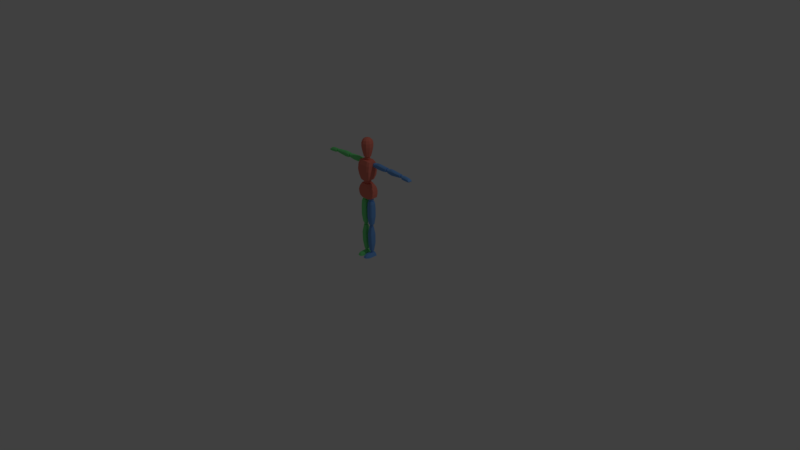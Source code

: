 # Source: robot.blend  (saved by Blender 2.78.0; exported with 4.5.12 LTS)
import bpy
from mathutils import Matrix  # noqa: F401  (used for matrix-valued properties, if any)

bpy.ops.wm.read_factory_settings(use_empty=True)
scene = bpy.context.scene
scene.name = 'Scene'

# ---- collections
col_collection_1 = bpy.data.collections.new('Collection 1'); scene.collection.children.link(col_collection_1)
col_collection_2 = bpy.data.collections.new('Collection 2'); scene.collection.children.link(col_collection_2)

# ---- materials (node trees are filled in below, after node groups)
mat_material_001 = bpy.data.materials.new('Material.001')
mat_material_001.alpha_threshold = 0.0
mat_material_001.use_transparent_shadow = False
mat_material_001.diffuse_color = (0.1657, 0.3798, 0.8, 1.0)
mat_material_001.roughness = 0.5
mat_material_002 = bpy.data.materials.new('Material.002')
mat_material_002.alpha_threshold = 0.0
mat_material_002.use_transparent_shadow = False
mat_material_002.diffuse_color = (0.186, 0.8, 0.25, 1.0)
mat_material_002.roughness = 0.5
mat_material_003 = bpy.data.materials.new('Material.003')
mat_material_003.alpha_threshold = 0.0
mat_material_003.use_transparent_shadow = False
mat_material_003.diffuse_color = (0.8, 0.2131, 0.1545, 1.0)
mat_material_003.roughness = 0.5

# ---- material node trees

# ---- world
world_world = bpy.data.worlds.new('World'); scene.world = world_world
world_world.color = (0.05088, 0.05088, 0.05088)
world_world.use_sun_shadow = False
world_world.sun_shadow_jitter_overblur = 0.0
world_world.cycles.sampling_method = 'MANUAL'

# ---- cameras
cam_camera = bpy.data.cameras.new('Camera')
cam_camera.clip_end = 100.0
cam_camera.lens = 35.0
cam_camera.sensor_width = 32.0
cam_camera.sensor_height = 18.0
cam_camera.ortho_scale = 7.314
cam_camera.dof.focus_distance = 0.0
cam_camera.dof.aperture_fstop = 128.0

# ---- lights
light_lamp = bpy.data.lights.new('Lamp', 'POINT')
light_lamp.transmission_factor = 0.0
light_lamp.cutoff_distance = 30.0
light_lamp.energy = 100.0
light_lamp.shadow_buffer_clip_start = 1.001
light_lamp.shadow_soft_size = 0.1
light_lamp.shadow_maximum_resolution = 0.006
light_lamp.use_absolute_resolution = True

# ---- meshes
me_cube_008 = bpy.data.meshes.new('Cube.008')
me_cube_008.from_pydata([(0.1021, -0.04036, 0.8152), (0.06139, -0.04036, 1.0), (0.1021, 0.05302, 0.8177), (0.06139, 0.03751, 0.9998), (0.03769, 0.04684, 1.0), (0.04991, -0.05175, 0.8035), (0.04991, 0.06647, 0.806), (0.03769, -0.05175, 1.001), (0.08759, 0.06082, 0.9547), (0.1014, 0.06725, 0.9091), (0.106, 0.06193, 0.8627), (0.08759, -0.05416, 0.9545), (0.1014, -0.0603, 0.9087), (0.106, -0.05263, 0.8616), (0.05453, -0.06555, 0.9545), (0.06236, -0.07169, 0.9087), (0.06099, -0.06402, 0.8616), (0.05453, 0.07118, 0.9547), (0.06236, 0.07864, 0.9091), (0.06099, 0.07435, 0.8627), (0.07265, -0.05416, 1.058), (0.08818, -0.04445, 1.298), (0.07265, 0.0341, 1.058), (0.08818, 0.04007, 1.301), (0.05038, 0.04939, 1.309), (0.04514, -0.06555, 1.051), (0.04514, 0.04755, 1.051), (0.05038, -0.05584, 1.306), (0.09606, 0.06593, 1.253), (0.0961, 0.06725, 1.181), (0.088, 0.06193, 1.116), (0.09606, -0.06439, 1.251), (0.0961, -0.07359, 1.18), (0.088, -0.06592, 1.115), (0.06301, -0.07578, 1.251), (0.06285, -0.08498, 1.18), (0.05369, -0.07731, 1.116), (0.06301, 0.07629, 1.253), (0.06285, 0.07864, 1.181), (0.05369, 0.07435, 1.118), (0.1417, 0.008594, 1.228), (0.1351, 0.008594, 1.284), (0.1417, 0.0425, 1.228), (0.1351, 0.0425, 1.284), (0.3214, 0.008594, 1.234), (0.3222, 0.008594, 1.281), (0.3214, 0.0425, 1.234), (0.3222, 0.0425, 1.281), (0.1395, -0.003961, 1.239), (0.1351, -0.003961, 1.274), (0.1351, 0.05506, 1.274), (0.1395, 0.05506, 1.239), (0.3222, 0.05506, 1.271), (0.3214, 0.05506, 1.244), (0.3222, -0.003961, 1.271), (0.3214, -0.003961, 1.244), (0.2603, 0.0425, 1.225), (0.1977, 0.0425, 1.225), (0.1918, 0.0425, 1.29), (0.2603, 0.0425, 1.284), (0.1977, 0.008594, 1.225), (0.2603, 0.008594, 1.225), (0.2603, 0.008594, 1.284), (0.1918, 0.008594, 1.29), (0.2603, -0.003961, 1.234), (0.1977, -0.003961, 1.234), (0.2603, -0.003961, 1.274), (0.1918, -0.003961, 1.281), (0.1977, 0.05506, 1.234), (0.2603, 0.05506, 1.234), (0.1918, 0.05506, 1.281), (0.2603, 0.05506, 1.274), (0.3633, 0.008594, 1.228), (0.3597, 0.008594, 1.279), (0.3633, 0.0425, 1.228), (0.3597, 0.0425, 1.279), (0.5652, 0.01158, 1.234), (0.5658, 0.01158, 1.273), (0.5652, 0.03952, 1.234), (0.5658, 0.03952, 1.273), (0.3611, -0.003961, 1.239), (0.3597, -0.003961, 1.27), (0.3597, 0.05506, 1.27), (0.3611, 0.05506, 1.239), (0.5658, 0.04986, 1.265), (0.5652, 0.04986, 1.242), (0.5658, 0.001231, 1.265), (0.5652, 0.001231, 1.242), (0.4871, 0.0425, 1.227), (0.4223, 0.0425, 1.22), (0.4164, 0.0425, 1.286), (0.4849, 0.0425, 1.279), (0.4223, 0.008594, 1.22), (0.4871, 0.008594, 1.227), (0.4849, 0.008594, 1.279), (0.4164, 0.008594, 1.286), (0.4871, -0.003961, 1.237), (0.4201, -0.003961, 1.234), (0.4849, -0.003961, 1.27), (0.4179, -0.003961, 1.272), (0.4201, 0.05506, 1.234), (0.4871, 0.05506, 1.237), (0.4179, 0.05506, 1.272), (0.4849, 0.05506, 1.27), (0.6033, -0.0009526, 1.232), (0.6033, 0.01201, 1.268), (0.6033, 0.05232, 1.232), (0.6033, 0.03935, 1.268), (0.7207, 0.002734, 1.227), (0.7242, 0.01201, 1.241), (0.7207, 0.04863, 1.227), (0.7242, 0.03935, 1.241), (0.6033, -0.0009526, 1.257), (0.6033, 0.05232, 1.257), (0.726, 0.05232, 1.233), (0.726, -0.0009526, 1.233), (0.6983, 0.05232, 1.226), (0.6577, 0.05232, 1.228), (0.657, 0.03935, 1.268), (0.7, 0.03935, 1.261), (0.6577, -0.0009526, 1.228), (0.6983, -0.0009526, 1.226), (0.7, 0.01201, 1.261), (0.657, 0.01201, 1.268), (0.7, -0.0009526, 1.249), (0.657, -0.0009526, 1.256), (0.657, 0.05232, 1.256), (0.7, 0.05232, 1.249), (0.0203, -0.01367, 0.761), (0.08795, -0.01367, 0.7626), (0.0203, 0.02023, 0.761), (0.08795, 0.02023, 0.7626), (0.01829, -0.013, 0.4481), (0.08534, -0.013, 0.4481), (0.01829, 0.0209, 0.4481), (0.08534, 0.0209, 0.4481), (0.03355, -0.02623, 0.7647), (0.07446, -0.02623, 0.7647), (0.07446, 0.03279, 0.7647), (0.03355, 0.03279, 0.7647), (0.07185, 0.03346, 0.4481), (0.02966, 0.03346, 0.4481), (0.07185, -0.02556, 0.4481), (0.02966, -0.02556, 0.4481), (0.01228, 0.03296, 0.5527), (0.01228, 0.03296, 0.6693), (0.09645, 0.03296, 0.6675), (0.09644, 0.03296, 0.5516), (0.01228, -0.02534, 0.6693), (0.01228, -0.02534, 0.5527), (0.09644, -0.02534, 0.5516), (0.09645, -0.02534, 0.6675), (0.02471, -0.03789, 0.5527), (0.02471, -0.03789, 0.6693), (0.08401, -0.03789, 0.5516), (0.08402, -0.03789, 0.6675), (0.02471, 0.04551, 0.6693), (0.02471, 0.04551, 0.5527), (0.08402, 0.04551, 0.6675), (0.08401, 0.04551, 0.5516), (0.02544, -0.01072, 0.4065), (0.07627, -0.01067, 0.4065), (0.02543, 0.0173, 0.4065), (0.07627, 0.01725, 0.4065), (0.02354, -0.008835, 0.0686), (0.07342, -0.008646, 0.0686), (0.02353, 0.01944, 0.0686), (0.07342, 0.01925, 0.0686), (0.03341, -0.01897, 0.4065), (0.06782, -0.01887, 0.4065), (0.06783, 0.02547, 0.4065), (0.03341, 0.02557, 0.4065), (0.06543, 0.02754, 0.0686), (0.03005, 0.02744, 0.0686), (0.06543, -0.01692, 0.0686), (0.03005, -0.01682, 0.0686), (0.01902, 0.0341, 0.1775), (0.01898, 0.03469, 0.3051), (0.08629, 0.03466, 0.3032), (0.08626, 0.03403, 0.1766), (0.01898, -0.02976, 0.3052), (0.01903, -0.02448, 0.1775), (0.08625, -0.0244, 0.1765), (0.08628, -0.02974, 0.3032), (0.02558, -0.03108, 0.1776), (0.02552, -0.03643, 0.3051), (0.07972, -0.03106, 0.1765), (0.07975, -0.03643, 0.3031), (0.02551, 0.04137, 0.305), (0.02557, 0.04072, 0.1776), (0.07975, 0.04137, 0.3031), (0.07972, 0.0407, 0.1766), (0.08116, -0.03511, 0.7315), (0.02709, -0.03511, 0.7322), (0.09619, -0.02073, 0.7299), (0.01223, 0.02766, 0.7294), (0.09619, 0.02766, 0.7299), (0.01223, -0.02073, 0.7294), (0.02709, 0.04204, 0.7322), (0.08116, 0.04204, 0.7315), (0.005842, -0.07098, 0.0005646), (0.01363, -0.07241, 0.025), (0.005697, 0.03895, 0.0005646), (0.01363, 0.03977, 0.02619), (0.1008, -0.07098, 0.0005646), (0.08565, -0.07241, 0.02626), (0.1007, 0.03895, 0.0005646), (0.08565, 0.03977, 0.02745), (0.02432, -0.116, 0.0005646), (0.02104, -0.09994, 0.01594), (0.08015, -0.09994, 0.01623), (0.07527, -0.1153, 0.0005646), (0.06684, 0.03895, 0.0005646), (0.03151, 0.03895, 0.0005646), (0.02969, 0.03903, 0.04398), (0.06806, 0.03903, 0.04398), (0.03408, -0.07792, 0.0005646), (0.06422, -0.07792, 0.0005646), (0.06474, -0.07451, 0.04241), (0.032, -0.07451, 0.04241), (0.03935, -0.1207, 0.0005646), (0.05982, -0.1211, 0.0005646), (0.06318, -0.104, 0.02633), (0.03453, -0.104, 0.02671), (0.3559, 0.04012, 1.27), (0.3559, 0.04012, 1.242), (0.3559, 0.01186, 1.27), (0.3559, 0.01186, 1.242), (0.3277, 0.04012, 1.27), (0.3277, 0.04012, 1.242), (0.3277, 0.01186, 1.27), (0.3277, 0.01186, 1.242), (0.3591, 0.02599, 1.274), (0.3591, 0.0433, 1.256), (0.3591, 0.02599, 1.239), (0.3591, 0.008681, 1.256), (0.3418, 0.008681, 1.274), (0.3418, 0.008681, 1.239), (0.3245, 0.008681, 1.256), (0.3245, 0.02599, 1.274), (0.3245, 0.02599, 1.239), (0.3245, 0.0433, 1.256), (0.3418, 0.0433, 1.274), (0.3418, 0.0433, 1.239), (0.3418, 0.02599, 1.232), (0.3418, 0.02599, 1.281), (0.3418, 0.05047, 1.256), (0.3173, 0.02599, 1.256), (0.3418, 0.001511, 1.256), (0.3663, 0.02599, 1.256), (0.5965, 0.03797, 1.262), (0.5965, 0.03797, 1.238), (0.5965, 0.01401, 1.262), (0.5965, 0.01401, 1.238), (0.5725, 0.03797, 1.262), (0.5725, 0.03797, 1.238), (0.5725, 0.01401, 1.262), (0.5725, 0.01401, 1.238), (0.5992, 0.02599, 1.265), (0.5992, 0.04066, 1.25), (0.5992, 0.02599, 1.236), (0.5992, 0.01132, 1.25), (0.5845, 0.01132, 1.265), (0.5845, 0.01132, 1.236), (0.5698, 0.01132, 1.25), (0.5698, 0.02599, 1.265), (0.5698, 0.02599, 1.236), (0.5698, 0.04066, 1.25), (0.5845, 0.04066, 1.265), (0.5845, 0.04066, 1.236), (0.5845, 0.02599, 1.23), (0.5845, 0.02599, 1.271), (0.5845, 0.04674, 1.25), (0.5638, 0.02599, 1.25), (0.5845, 0.00524, 1.25), (0.6053, 0.02599, 1.25), (0.128, 0.04378, 1.273), (0.128, 0.04378, 1.237), (0.128, 0.008206, 1.273), (0.128, 0.008206, 1.237), (0.09248, 0.04378, 1.273), (0.09248, 0.04378, 1.237), (0.09248, 0.008206, 1.273), (0.09248, 0.008206, 1.237), (0.132, 0.02599, 1.277), (0.132, 0.04777, 1.255), (0.132, 0.02599, 1.233), (0.132, 0.004209, 1.255), (0.1103, 0.004209, 1.277), (0.1103, 0.004209, 1.233), (0.08848, 0.004209, 1.255), (0.08848, 0.02599, 1.277), (0.08848, 0.02599, 1.233), (0.08848, 0.04777, 1.255), (0.1103, 0.04777, 1.277), (0.1103, 0.04777, 1.233), (0.1103, 0.02599, 1.224), (0.1103, 0.02599, 1.286), (0.1103, 0.0568, 1.255), (0.07946, 0.02599, 1.255), (0.1103, -0.004814, 1.255), (0.1411, 0.02599, 1.255), (0.0713, 0.0221, 0.8043), (0.0713, 0.0221, 0.7654), (0.0713, -0.01681, 0.8043), (0.0713, -0.01681, 0.7654), (0.03238, 0.0221, 0.8043), (0.03238, 0.0221, 0.7654), (0.03238, -0.01681, 0.8043), (0.03238, -0.01681, 0.7654), (0.07567, 0.002646, 0.8086), (0.07567, 0.02648, 0.7848), (0.07567, 0.002646, 0.761), (0.07567, -0.02118, 0.7848), (0.05184, -0.02118, 0.8086), (0.05184, -0.02118, 0.761), (0.02801, -0.02118, 0.7848), (0.02801, 0.002646, 0.8086), (0.02801, 0.002646, 0.761), (0.02801, 0.02648, 0.7848), (0.05184, 0.02648, 0.8086), (0.05184, 0.02648, 0.761), (0.05184, 0.002646, 0.7511), (0.05184, 0.002646, 0.8185), (0.05184, 0.03635, 0.7848), (0.01814, 0.002646, 0.7848), (0.05184, -0.03106, 0.7848), (0.08554, 0.002646, 0.7848), (0.06639, 0.01719, 0.4419), (0.06639, 0.01719, 0.4128), (0.06639, -0.0119, 0.4419), (0.06639, -0.0119, 0.4128), (0.03729, 0.01719, 0.4419), (0.03729, 0.01719, 0.4128), (0.03729, -0.0119, 0.4419), (0.03729, -0.0119, 0.4128), (0.06966, 0.002646, 0.4451), (0.06966, 0.02046, 0.4273), (0.06966, 0.002646, 0.4095), (0.06966, -0.01517, 0.4273), (0.05184, -0.01517, 0.4451), (0.05184, -0.01517, 0.4095), (0.03402, -0.01517, 0.4273), (0.03402, 0.002646, 0.4451), (0.03402, 0.002646, 0.4095), (0.03402, 0.02046, 0.4273), (0.05184, 0.02046, 0.4451), (0.05184, 0.02046, 0.4095), (0.05184, 0.002646, 0.4021), (0.05184, 0.002646, 0.4525), (0.05184, 0.02785, 0.4273), (0.02664, 0.002646, 0.4273), (0.05184, -0.02255, 0.4273), (0.07704, 0.002646, 0.4273), (0.06129, 0.01349, 0.06395), (0.06129, 0.01349, 0.04227), (0.06129, -0.008198, 0.06395), (0.06129, -0.008198, 0.04227), (0.0396, 0.01349, 0.06395), (0.0396, 0.01349, 0.04227), (0.0396, -0.008198, 0.06395), (0.0396, -0.008198, 0.04227), (0.06373, 0.002646, 0.06639), (0.06373, 0.01593, 0.05311), (0.06373, 0.002646, 0.03983), (0.06373, -0.01063, 0.05311), (0.05045, -0.01063, 0.06639), (0.05045, -0.01063, 0.03983), (0.03717, -0.01063, 0.05311), (0.03717, 0.002646, 0.06639), (0.03717, 0.002646, 0.03983), (0.03717, 0.01593, 0.05311), (0.05045, 0.01593, 0.06639), (0.05045, 0.01593, 0.03983), (0.05045, 0.002646, 0.03433), (0.05045, 0.002646, 0.07189), (0.05045, 0.02143, 0.05311), (0.03167, 0.002646, 0.05311), (0.05045, -0.01614, 0.05311), (0.06923, 0.002646, 0.05311), (0.01237, -0.09434, 0.0005646), (0.09062, -0.09452, 0.0005646), (0.02347, 0.02583, 1.052), (0.02347, 0.02583, 0.9951), (0.02347, -0.03076, 1.052), (0.02347, -0.03076, 0.9951), (0.0313, -0.002466, 1.058), (0.0313, 0.03219, 1.023), (0.0313, -0.002466, 0.9888), (0.0313, -0.03712, 1.023), (0.04898, -0.002466, 1.023), (0.01938, 0.01999, 1.351), (0.01938, 0.01999, 1.311), (0.01938, -0.01638, 1.351), (0.01938, -0.01638, 1.311), (0.02441, 0.001802, 1.355), (0.02441, 0.02407, 1.331), (0.02441, 0.001802, 1.306), (0.02441, -0.02047, 1.331), (0.03577, 0.001802, 1.331), (0.02627, -0.03534, 1.353), (0.04262, -0.01283, 1.353), (0.04262, 0.01499, 1.353), (0.02627, 0.03749, 1.353), (0.03698, -0.05008, 1.423), (0.05995, -0.01846, 1.423), (0.05995, 0.02062, 1.423), (0.03698, 0.05224, 1.423), (0.04312, -0.05853, 1.48), (0.06989, -0.02169, 1.48), (0.06989, 0.02385, 1.48), (0.04312, 0.06069, 1.48), (0.04312, -0.05853, 1.527), (0.06989, -0.02169, 1.527), (0.06989, 0.02385, 1.527), (0.04312, 0.06069, 1.527), (0.03647, -0.04937, 1.563), (0.05912, -0.01819, 1.563), (0.05912, 0.02035, 1.563), (0.03647, 0.05153, 1.563), (0.02472, -0.0332, 1.582), (0.04011, -0.01201, 1.582), (0.04011, 0.01417, 1.582), (0.02472, 0.03535, 1.582), (0.009175, -0.01181, 1.593), (0.01496, -0.003843, 1.593), (0.01496, 0.005999, 1.593), (0.009175, 0.01396, 1.593), (0.006791, -0.04349, 0.0005646), (0.01363, -0.04436, 0.02529), (0.1008, -0.04349, 0.0005646), (0.08565, -0.04436, 0.02656), (0.06557, -0.04612, 0.0428), (0.03143, -0.04612, 0.0428), (0.03344, -0.0487, 0.0005646), (0.06487, -0.0487, 0.0005646), (-0.1021, -0.04036, 0.8152), (-0.06139, -0.04036, 1.0), (-0.1021, 0.05302, 0.8177), (-0.06139, 0.03751, 0.9998), (0.0, 0.06647, 0.806), (0.0, 0.05255, 1.002), (0.0, -0.05175, 0.8035), (0.0, -0.05175, 1.001), (-0.03769, 0.04684, 1.0), (-0.04991, -0.05175, 0.8035), (-0.04991, 0.06647, 0.806), (-0.03769, -0.05175, 1.001), (-0.08759, 0.06082, 0.9547), (-0.1014, 0.06725, 0.9091), (-0.106, 0.06193, 0.8627), (-0.08759, -0.05416, 0.9545), (-0.1014, -0.0603, 0.9087), (-0.106, -0.05263, 0.8616), (0.0, -0.06555, 0.9545), (0.0, -0.07169, 0.9081), (0.0, -0.06402, 0.8622), (0.0, 0.07118, 0.9547), (0.0, 0.07864, 0.9085), (0.0, 0.07435, 0.8634), (-0.05453, -0.06555, 0.9545), (-0.06236, -0.07169, 0.9087), (-0.06099, -0.06402, 0.8616), (-0.05453, 0.07118, 0.9547), (-0.06236, 0.07864, 0.9091), (-0.06099, 0.07435, 0.8627), (-0.07265, -0.05416, 1.058), (-0.08818, -0.04445, 1.298), (-0.07265, 0.0341, 1.058), (-0.08818, 0.04007, 1.301), (0.0, 0.04755, 1.042), (0.0, 0.04939, 1.309), (0.0, -0.06555, 1.042), (0.0, -0.05584, 1.306), (-0.05038, 0.04939, 1.309), (-0.04514, -0.06555, 1.051), (-0.04514, 0.04755, 1.051), (-0.05038, -0.05584, 1.306), (-0.09606, 0.06593, 1.253), (-0.0961, 0.06725, 1.181), (-0.088, 0.06193, 1.116), (-0.09606, -0.06439, 1.251), (-0.0961, -0.07359, 1.18), (-0.088, -0.06592, 1.115), (0.0, -0.07578, 1.251), (0.0, -0.08498, 1.179), (0.0, -0.07731, 1.116), (0.0, 0.07629, 1.253), (0.0, 0.07864, 1.18), (0.0, 0.07435, 1.117), (-0.06301, -0.07578, 1.251), (-0.06285, -0.08498, 1.18), (-0.05369, -0.07731, 1.116), (-0.06301, 0.07629, 1.253), (-0.06285, 0.07864, 1.181), (-0.05369, 0.07435, 1.118), (-0.1417, 0.008594, 1.228), (-0.1351, 0.008594, 1.284), (-0.1417, 0.0425, 1.228), (-0.1351, 0.0425, 1.284), (-0.3214, 0.008594, 1.234), (-0.3222, 0.008594, 1.281), (-0.3214, 0.0425, 1.234), (-0.3222, 0.0425, 1.281), (-0.1395, -0.003961, 1.239), (-0.1351, -0.003961, 1.274), (-0.1351, 0.05506, 1.274), (-0.1395, 0.05506, 1.239), (-0.3222, 0.05506, 1.271), (-0.3214, 0.05506, 1.244), (-0.3222, -0.003961, 1.271), (-0.3214, -0.003961, 1.244), (-0.2603, 0.0425, 1.225), (-0.1977, 0.0425, 1.225), (-0.1918, 0.0425, 1.29), (-0.2603, 0.0425, 1.284), (-0.1977, 0.008594, 1.225), (-0.2603, 0.008594, 1.225), (-0.2603, 0.008594, 1.284), (-0.1918, 0.008594, 1.29), (-0.2603, -0.003961, 1.234), (-0.1977, -0.003961, 1.234), (-0.2603, -0.003961, 1.274), (-0.1918, -0.003961, 1.281), (-0.1977, 0.05506, 1.234), (-0.2603, 0.05506, 1.234), (-0.1918, 0.05506, 1.281), (-0.2603, 0.05506, 1.274), (-0.3633, 0.008594, 1.228), (-0.3597, 0.008594, 1.279), (-0.3633, 0.0425, 1.228), (-0.3597, 0.0425, 1.279), (-0.5652, 0.01158, 1.234), (-0.5658, 0.01158, 1.273), (-0.5652, 0.03952, 1.234), (-0.5658, 0.03952, 1.273), (-0.3611, -0.003961, 1.239), (-0.3597, -0.003961, 1.27), (-0.3597, 0.05506, 1.27), (-0.3611, 0.05506, 1.239), (-0.5658, 0.04986, 1.265), (-0.5652, 0.04986, 1.242), (-0.5658, 0.001231, 1.265), (-0.5652, 0.001231, 1.242), (-0.4871, 0.0425, 1.227), (-0.4223, 0.0425, 1.22), (-0.4164, 0.0425, 1.286), (-0.4849, 0.0425, 1.279), (-0.4223, 0.008594, 1.22), (-0.4871, 0.008594, 1.227), (-0.4849, 0.008594, 1.279), (-0.4164, 0.008594, 1.286), (-0.4871, -0.003961, 1.237), (-0.4201, -0.003961, 1.234), (-0.4849, -0.003961, 1.27), (-0.4179, -0.003961, 1.272), (-0.4201, 0.05506, 1.234), (-0.4871, 0.05506, 1.237), (-0.4179, 0.05506, 1.272), (-0.4849, 0.05506, 1.27), (-0.6033, -0.0009526, 1.232), (-0.6033, 0.01201, 1.268), (-0.6033, 0.05232, 1.232), (-0.6033, 0.03935, 1.268), (-0.7207, 0.002734, 1.227), (-0.7242, 0.01201, 1.241), (-0.7207, 0.04863, 1.227), (-0.7242, 0.03935, 1.241), (-0.6033, -0.0009526, 1.257), (-0.6033, 0.05232, 1.257), (-0.726, 0.05232, 1.233), (-0.726, -0.0009526, 1.233), (-0.6983, 0.05232, 1.226), (-0.6577, 0.05232, 1.228), (-0.657, 0.03935, 1.268), (-0.7, 0.03935, 1.261), (-0.6577, -0.0009526, 1.228), (-0.6983, -0.0009526, 1.226), (-0.7, 0.01201, 1.261), (-0.657, 0.01201, 1.268), (-0.7, -0.0009526, 1.249), (-0.657, -0.0009526, 1.256), (-0.657, 0.05232, 1.256), (-0.7, 0.05232, 1.249), (-0.0203, -0.01367, 0.761), (-0.08795, -0.01367, 0.7626), (-0.0203, 0.02023, 0.761), (-0.08795, 0.02023, 0.7626), (-0.01829, -0.013, 0.4481), (-0.08534, -0.013, 0.4481), (-0.01829, 0.0209, 0.4481), (-0.08534, 0.0209, 0.4481), (-0.03355, -0.02623, 0.7647), (-0.07446, -0.02623, 0.7647), (-0.07446, 0.03279, 0.7647), (-0.03355, 0.03279, 0.7647), (-0.07185, 0.03346, 0.4481), (-0.02966, 0.03346, 0.4481), (-0.07185, -0.02556, 0.4481), (-0.02966, -0.02556, 0.4481), (-0.01228, 0.03296, 0.5527), (-0.01228, 0.03296, 0.6693), (-0.09645, 0.03296, 0.6675), (-0.09644, 0.03296, 0.5516), (-0.01228, -0.02534, 0.6693), (-0.01228, -0.02534, 0.5527), (-0.09644, -0.02534, 0.5516), (-0.09645, -0.02534, 0.6675), (-0.02471, -0.03789, 0.5527), (-0.02471, -0.03789, 0.6693), (-0.08401, -0.03789, 0.5516), (-0.08402, -0.03789, 0.6675), (-0.02471, 0.04551, 0.6693), (-0.02471, 0.04551, 0.5527), (-0.08402, 0.04551, 0.6675), (-0.08401, 0.04551, 0.5516), (-0.02544, -0.01072, 0.4065), (-0.07627, -0.01067, 0.4065), (-0.02543, 0.0173, 0.4065), (-0.07627, 0.01725, 0.4065), (-0.02354, -0.008835, 0.0686), (-0.07342, -0.008646, 0.0686), (-0.02353, 0.01944, 0.0686), (-0.07342, 0.01925, 0.0686), (-0.03341, -0.01897, 0.4065), (-0.06782, -0.01887, 0.4065), (-0.06783, 0.02547, 0.4065), (-0.03341, 0.02557, 0.4065), (-0.06543, 0.02754, 0.0686), (-0.03005, 0.02744, 0.0686), (-0.06543, -0.01692, 0.0686), (-0.03005, -0.01682, 0.0686), (-0.01902, 0.0341, 0.1775), (-0.01898, 0.03469, 0.3051), (-0.08629, 0.03466, 0.3032), (-0.08626, 0.03403, 0.1766), (-0.01898, -0.02976, 0.3052), (-0.01903, -0.02448, 0.1775), (-0.08625, -0.0244, 0.1765), (-0.08628, -0.02974, 0.3032), (-0.02558, -0.03108, 0.1776), (-0.02552, -0.03643, 0.3051), (-0.07972, -0.03106, 0.1765), (-0.07975, -0.03643, 0.3031), (-0.02551, 0.04137, 0.305), (-0.02557, 0.04072, 0.1776), (-0.07975, 0.04137, 0.3031), (-0.07972, 0.0407, 0.1766), (-0.08116, -0.03511, 0.7315), (-0.02709, -0.03511, 0.7322), (-0.09619, -0.02073, 0.7299), (-0.01223, 0.02766, 0.7294), (-0.09619, 0.02766, 0.7299), (-0.01223, -0.02073, 0.7294), (-0.02709, 0.04204, 0.7322), (-0.08116, 0.04204, 0.7315), (-0.005842, -0.07098, 0.0005646), (-0.01363, -0.07241, 0.025), (-0.005697, 0.03895, 0.0005646), (-0.01363, 0.03977, 0.02619), (-0.1008, -0.07098, 0.0005646), (-0.08565, -0.07241, 0.02626), (-0.1007, 0.03895, 0.0005646), (-0.08565, 0.03977, 0.02745), (-0.02432, -0.116, 0.0005646), (-0.02104, -0.09994, 0.01594), (-0.08015, -0.09994, 0.01623), (-0.07527, -0.1153, 0.0005646), (-0.06684, 0.03895, 0.0005646), (-0.03151, 0.03895, 0.0005646), (-0.02969, 0.03903, 0.04398), (-0.06806, 0.03903, 0.04398), (-0.03408, -0.07792, 0.0005646), (-0.06422, -0.07792, 0.0005646), (-0.06474, -0.07451, 0.04241), (-0.032, -0.07451, 0.04241), (-0.03935, -0.1207, 0.0005646), (-0.05982, -0.1211, 0.0005646), (-0.06318, -0.104, 0.02633), (-0.03453, -0.104, 0.02671), (-0.3559, 0.04012, 1.27), (-0.3559, 0.04012, 1.242), (-0.3559, 0.01186, 1.27), (-0.3559, 0.01186, 1.242), (-0.3277, 0.04012, 1.27), (-0.3277, 0.04012, 1.242), (-0.3277, 0.01186, 1.27), (-0.3277, 0.01186, 1.242), (-0.3591, 0.02599, 1.274), (-0.3591, 0.0433, 1.256), (-0.3591, 0.02599, 1.239), (-0.3591, 0.008681, 1.256), (-0.3418, 0.008681, 1.274), (-0.3418, 0.008681, 1.239), (-0.3245, 0.008681, 1.256), (-0.3245, 0.02599, 1.274), (-0.3245, 0.02599, 1.239), (-0.3245, 0.0433, 1.256), (-0.3418, 0.0433, 1.274), (-0.3418, 0.0433, 1.239), (-0.3418, 0.02599, 1.232), (-0.3418, 0.02599, 1.281), (-0.3418, 0.05047, 1.256), (-0.3173, 0.02599, 1.256), (-0.3418, 0.001511, 1.256), (-0.3663, 0.02599, 1.256), (-0.5965, 0.03797, 1.262), (-0.5965, 0.03797, 1.238), (-0.5965, 0.01401, 1.262), (-0.5965, 0.01401, 1.238), (-0.5725, 0.03797, 1.262), (-0.5725, 0.03797, 1.238), (-0.5725, 0.01401, 1.262), (-0.5725, 0.01401, 1.238), (-0.5992, 0.02599, 1.265), (-0.5992, 0.04066, 1.25), (-0.5992, 0.02599, 1.236), (-0.5992, 0.01132, 1.25), (-0.5845, 0.01132, 1.265), (-0.5845, 0.01132, 1.236), (-0.5698, 0.01132, 1.25), (-0.5698, 0.02599, 1.265), (-0.5698, 0.02599, 1.236), (-0.5698, 0.04066, 1.25), (-0.5845, 0.04066, 1.265), (-0.5845, 0.04066, 1.236), (-0.5845, 0.02599, 1.23), (-0.5845, 0.02599, 1.271), (-0.5845, 0.04674, 1.25), (-0.5638, 0.02599, 1.25), (-0.5845, 0.00524, 1.25), (-0.6053, 0.02599, 1.25), (-0.128, 0.04378, 1.273), (-0.128, 0.04378, 1.237), (-0.128, 0.008206, 1.273), (-0.128, 0.008206, 1.237), (-0.09248, 0.04378, 1.273), (-0.09248, 0.04378, 1.237), (-0.09248, 0.008206, 1.273), (-0.09248, 0.008206, 1.237), (-0.132, 0.02599, 1.277), (-0.132, 0.04777, 1.255), (-0.132, 0.02599, 1.233), (-0.132, 0.004209, 1.255), (-0.1103, 0.004209, 1.277), (-0.1103, 0.004209, 1.233), (-0.08848, 0.004209, 1.255), (-0.08848, 0.02599, 1.277), (-0.08848, 0.02599, 1.233), (-0.08848, 0.04777, 1.255), (-0.1103, 0.04777, 1.277), (-0.1103, 0.04777, 1.233), (-0.1103, 0.02599, 1.224), (-0.1103, 0.02599, 1.286), (-0.1103, 0.0568, 1.255), (-0.07946, 0.02599, 1.255), (-0.1103, -0.004814, 1.255), (-0.1411, 0.02599, 1.255), (-0.0713, 0.0221, 0.8043), (-0.0713, 0.0221, 0.7654), (-0.0713, -0.01681, 0.8043), (-0.0713, -0.01681, 0.7654), (-0.03238, 0.0221, 0.8043), (-0.03238, 0.0221, 0.7654), (-0.03238, -0.01681, 0.8043), (-0.03238, -0.01681, 0.7654), (-0.07567, 0.002646, 0.8086), (-0.07567, 0.02648, 0.7848), (-0.07567, 0.002646, 0.761), (-0.07567, -0.02118, 0.7848), (-0.05184, -0.02118, 0.8086), (-0.05184, -0.02118, 0.761), (-0.02801, -0.02118, 0.7848), (-0.02801, 0.002646, 0.8086), (-0.02801, 0.002646, 0.761), (-0.02801, 0.02648, 0.7848), (-0.05184, 0.02648, 0.8086), (-0.05184, 0.02648, 0.761), (-0.05184, 0.002646, 0.7511), (-0.05184, 0.002646, 0.8185), (-0.05184, 0.03635, 0.7848), (-0.01814, 0.002646, 0.7848), (-0.05184, -0.03106, 0.7848), (-0.08554, 0.002646, 0.7848), (-0.06639, 0.01719, 0.4419), (-0.06639, 0.01719, 0.4128), (-0.06639, -0.0119, 0.4419), (-0.06639, -0.0119, 0.4128), (-0.03729, 0.01719, 0.4419), (-0.03729, 0.01719, 0.4128), (-0.03729, -0.0119, 0.4419), (-0.03729, -0.0119, 0.4128), (-0.06966, 0.002646, 0.4451), (-0.06966, 0.02046, 0.4273), (-0.06966, 0.002646, 0.4095), (-0.06966, -0.01517, 0.4273), (-0.05184, -0.01517, 0.4451), (-0.05184, -0.01517, 0.4095), (-0.03402, -0.01517, 0.4273), (-0.03402, 0.002646, 0.4451), (-0.03402, 0.002646, 0.4095), (-0.03402, 0.02046, 0.4273), (-0.05184, 0.02046, 0.4451), (-0.05184, 0.02046, 0.4095), (-0.05184, 0.002646, 0.4021), (-0.05184, 0.002646, 0.4525), (-0.05184, 0.02785, 0.4273), (-0.02664, 0.002646, 0.4273), (-0.05184, -0.02255, 0.4273), (-0.07704, 0.002646, 0.4273), (-0.06129, 0.01349, 0.06395), (-0.06129, 0.01349, 0.04227), (-0.06129, -0.008198, 0.06395), (-0.06129, -0.008198, 0.04227), (-0.0396, 0.01349, 0.06395), (-0.0396, 0.01349, 0.04227), (-0.0396, -0.008198, 0.06395), (-0.0396, -0.008198, 0.04227), (-0.06373, 0.002646, 0.06639), (-0.06373, 0.01593, 0.05311), (-0.06373, 0.002646, 0.03983), (-0.06373, -0.01063, 0.05311), (-0.05045, -0.01063, 0.06639), (-0.05045, -0.01063, 0.03983), (-0.03717, -0.01063, 0.05311), (-0.03717, 0.002646, 0.06639), (-0.03717, 0.002646, 0.03983), (-0.03717, 0.01593, 0.05311), (-0.05045, 0.01593, 0.06639), (-0.05045, 0.01593, 0.03983), (-0.05045, 0.002646, 0.03433), (-0.05045, 0.002646, 0.07189), (-0.05045, 0.02143, 0.05311), (-0.03167, 0.002646, 0.05311), (-0.05045, -0.01614, 0.05311), (-0.06923, 0.002646, 0.05311), (-0.01237, -0.09434, 0.0005646), (-0.09062, -0.09452, 0.0005646), (-0.02347, 0.02583, 1.052), (-0.02347, 0.02583, 0.9951), (-0.02347, -0.03076, 1.052), (-0.02347, -0.03076, 0.9951), (0.0, 0.02583, 1.052), (0.0, 0.02583, 0.9951), (0.0, -0.03076, 1.052), (0.0, -0.03076, 0.9951), (-0.0313, -0.002466, 1.058), (-0.0313, 0.03219, 1.023), (-0.0313, -0.002466, 0.9888), (-0.0313, -0.03712, 1.023), (0.0, -0.03712, 1.058), (0.0, -0.03712, 0.9888), (0.0, -0.03712, 1.023), (0.0, -0.002466, 1.058), (0.0, -0.002466, 0.9888), (0.0, 0.03219, 1.023), (0.0, 0.03219, 1.058), (0.0, 0.03219, 0.9888), (0.0, -0.002466, 0.9744), (0.0, -0.002466, 1.072), (0.0, 0.04654, 1.023), (0.0, -0.002466, 1.023), (0.0, -0.05147, 1.023), (-0.04898, -0.002466, 1.023), (-0.01938, 0.01999, 1.351), (-0.01938, 0.01999, 1.311), (-0.01938, -0.01638, 1.351), (-0.01938, -0.01638, 1.311), (0.0, 0.01999, 1.351), (0.0, 0.01999, 1.311), (0.0, -0.01638, 1.351), (0.0, -0.01638, 1.311), (-0.02441, 0.001802, 1.355), (-0.02441, 0.02407, 1.331), (-0.02441, 0.001802, 1.306), (-0.02441, -0.02047, 1.331), (0.0, -0.02047, 1.355), (0.0, -0.02047, 1.306), (0.0, -0.02047, 1.331), (0.0, 0.001802, 1.355), (0.0, 0.001802, 1.306), (0.0, 0.02407, 1.331), (0.0, 0.02407, 1.355), (0.0, 0.02407, 1.306), (0.0, 0.001802, 1.296), (0.0, 0.001802, 1.365), (0.0, 0.0333, 1.331), (0.0, 0.001802, 1.331), (0.0, -0.02969, 1.331), (-0.03577, 0.001802, 1.331), (0.0, 0.04609, 1.353), (0.0, -0.04393, 1.353), (-0.02627, -0.03534, 1.353), (-0.04262, -0.01283, 1.353), (-0.04262, 0.01499, 1.353), (-0.02627, 0.03749, 1.353), (0.0, 0.06431, 1.423), (0.0, -0.06216, 1.423), (-0.03698, -0.05008, 1.423), (-0.05995, -0.01846, 1.423), (-0.05995, 0.02062, 1.423), (-0.03698, 0.05224, 1.423), (0.0, 0.07476, 1.48), (0.0, -0.0726, 1.48), (-0.04312, -0.05853, 1.48), (-0.06989, -0.02169, 1.48), (-0.06989, 0.02385, 1.48), (-0.04312, 0.06069, 1.48), (0.0, 0.07476, 1.527), (0.0, -0.0726, 1.527), (-0.04312, -0.05853, 1.527), (-0.06989, -0.02169, 1.527), (-0.06989, 0.02385, 1.527), (-0.04312, 0.06069, 1.527), (0.0, 0.06343, 1.563), (0.0, -0.06128, 1.563), (-0.03647, -0.04937, 1.563), (-0.05912, -0.01819, 1.563), (-0.05912, 0.02035, 1.563), (-0.03647, 0.05153, 1.563), (0.0, 0.04345, 1.582), (0.0, -0.04129, 1.582), (-0.02472, -0.0332, 1.582), (-0.04011, -0.01201, 1.582), (-0.04011, 0.01417, 1.582), (-0.02472, 0.03535, 1.582), (0.0, 0.017, 1.593), (0.0, -0.01485, 1.593), (-0.009175, -0.01181, 1.593), (-0.01496, -0.003843, 1.593), (-0.01496, 0.005999, 1.593), (-0.009175, 0.01396, 1.593), (-0.006791, -0.04349, 0.0005646), (-0.01363, -0.04436, 0.02529), (-0.1008, -0.04349, 0.0005646), (-0.08565, -0.04436, 0.02656), (-0.06557, -0.04612, 0.0428), (-0.03143, -0.04612, 0.0428), (-0.03344, -0.0487, 0.0005646), (-0.06487, -0.0487, 0.0005646)], [(209, 380), (210, 381), (665, 836), (666, 837)], [(17, 4, 3, 8), (8, 3, 1, 11), (6, 2, 0, 5), (4, 441, 443, 7), (14, 7, 443, 454), (11, 1, 7, 14), (3, 4, 7, 1), (440, 6, 5, 442), (457, 441, 4, 17), (440, 459, 19, 6), (459, 458, 18, 19), (458, 457, 17, 18), (0, 13, 16, 5), (13, 12, 15, 16), (12, 11, 14, 15), (5, 16, 456, 442), (16, 15, 455, 456), (15, 14, 454, 455), (2, 10, 13, 0), (10, 9, 12, 13), (9, 8, 11, 12), (6, 19, 10, 2), (19, 18, 9, 10), (18, 17, 8, 9), (37, 24, 23, 28), (28, 23, 21, 31), (26, 22, 20, 25), (24, 471, 473, 27), (34, 27, 473, 484), (31, 21, 27, 34), (23, 24, 27, 21), (470, 26, 25, 472), (487, 471, 24, 37), (470, 489, 39, 26), (489, 488, 38, 39), (488, 487, 37, 38), (20, 33, 36, 25), (33, 32, 35, 36), (32, 31, 34, 35), (25, 36, 486, 472), (36, 35, 485, 486), (35, 34, 484, 485), (22, 30, 33, 20), (30, 29, 32, 33), (29, 28, 31, 32), (26, 39, 30, 22), (39, 38, 29, 30), (38, 37, 28, 29), (49, 41, 43, 50), (71, 59, 47, 52), (52, 47, 45, 54), (67, 63, 41, 49), (56, 46, 44, 61), (58, 43, 41, 63), (60, 65, 48, 40), (65, 67, 49, 48), (46, 53, 55, 44), (53, 52, 54, 55), (56, 69, 53, 46), (69, 71, 52, 53), (40, 48, 51, 42), (48, 49, 50, 51), (51, 50, 70, 68), (68, 70, 71, 69), (42, 51, 68, 57), (57, 68, 69, 56), (55, 54, 66, 64), (64, 66, 67, 65), (44, 55, 64, 61), (61, 64, 65, 60), (47, 59, 62, 45), (59, 58, 63, 62), (42, 57, 60, 40), (57, 56, 61, 60), (54, 45, 62, 66), (66, 62, 63, 67), (50, 43, 58, 70), (70, 58, 59, 71), (81, 73, 75, 82), (103, 91, 79, 84), (84, 79, 77, 86), (99, 95, 73, 81), (88, 78, 76, 93), (90, 75, 73, 95), (92, 97, 80, 72), (97, 99, 81, 80), (78, 85, 87, 76), (85, 84, 86, 87), (88, 101, 85, 78), (101, 103, 84, 85), (72, 80, 83, 74), (80, 81, 82, 83), (83, 82, 102, 100), (100, 102, 103, 101), (74, 83, 100, 89), (89, 100, 101, 88), (87, 86, 98, 96), (96, 98, 99, 97), (76, 87, 96, 93), (93, 96, 97, 92), (79, 91, 94, 77), (91, 90, 95, 94), (74, 89, 92, 72), (89, 88, 93, 92), (86, 77, 94, 98), (98, 94, 95, 99), (82, 75, 90, 102), (102, 90, 91, 103), (112, 105, 107, 113), (127, 119, 111, 114), (114, 111, 109, 115), (125, 123, 105, 112), (116, 110, 108, 121), (118, 107, 105, 123), (120, 125, 112, 104), (110, 114, 115, 108), (116, 127, 114, 110), (104, 112, 113, 106), (106, 113, 126, 117), (117, 126, 127, 116), (108, 115, 124, 121), (121, 124, 125, 120), (111, 119, 122, 109), (119, 118, 123, 122), (106, 117, 120, 104), (117, 116, 121, 120), (115, 109, 122, 124), (124, 122, 123, 125), (113, 107, 118, 126), (126, 118, 119, 127), (137, 129, 131, 138), (159, 147, 135, 140), (140, 135, 133, 142), (192, 194, 129, 137), (144, 134, 132, 149), (196, 131, 129, 194), (197, 193, 136, 128), (193, 192, 137, 136), (134, 141, 143, 132), (141, 140, 142, 143), (144, 157, 141, 134), (157, 159, 140, 141), (128, 136, 139, 130), (136, 137, 138, 139), (198, 199, 158, 156), (156, 158, 159, 157), (195, 198, 156, 145), (145, 156, 157, 144), (143, 142, 154, 152), (152, 154, 155, 153), (132, 143, 152, 149), (149, 152, 153, 148), (135, 147, 150, 133), (147, 146, 151, 150), (195, 145, 148, 197), (145, 144, 149, 148), (142, 133, 150, 154), (154, 150, 151, 155), (199, 196, 146, 158), (158, 146, 147, 159), (169, 161, 163, 170), (191, 179, 167, 172), (172, 167, 165, 174), (187, 183, 161, 169), (176, 166, 164, 181), (178, 163, 161, 183), (180, 185, 168, 160), (185, 187, 169, 168), (166, 173, 175, 164), (173, 172, 174, 175), (176, 189, 173, 166), (189, 191, 172, 173), (160, 168, 171, 162), (168, 169, 170, 171), (171, 170, 190, 188), (188, 190, 191, 189), (162, 171, 188, 177), (177, 188, 189, 176), (175, 174, 186, 184), (184, 186, 187, 185), (164, 175, 184, 181), (181, 184, 185, 180), (167, 179, 182, 165), (179, 178, 183, 182), (162, 177, 180, 160), (177, 176, 181, 180), (174, 165, 182, 186), (186, 182, 183, 187), (170, 163, 178, 190), (190, 178, 179, 191), (138, 131, 196, 199), (130, 195, 197, 128), (130, 139, 198, 195), (139, 138, 199, 198), (153, 155, 192, 193), (148, 153, 193, 197), (146, 196, 194, 151), (155, 151, 194, 192), (428, 429, 203, 202), (212, 215, 207, 206), (430, 431, 205, 204), (201, 200, 380, 208, 209), (435, 430, 204, 217), (433, 429, 201, 219), (220, 223, 209, 208), (217, 204, 381, 211, 221), (219, 201, 209, 223), (204, 205, 210, 211, 381), (205, 218, 222, 210), (218, 219, 223, 222), (200, 216, 220, 208, 380), (216, 217, 221, 220), (211, 210, 222, 221), (221, 222, 223, 220), (431, 432, 218, 205), (432, 433, 219, 218), (428, 434, 216, 200), (434, 435, 217, 216), (202, 203, 214, 213), (213, 214, 215, 212), (249, 234, 227, 235), (248, 237, 231, 238), (247, 240, 229, 241), (246, 243, 225, 233), (245, 239, 228, 242), (244, 234, 225, 243), (240, 244, 243, 229), (231, 237, 244, 240), (237, 227, 234, 244), (232, 245, 242, 224), (226, 236, 245, 232), (236, 230, 239, 245), (242, 246, 233, 224), (228, 241, 246, 242), (241, 229, 243, 246), (239, 247, 241, 228), (230, 238, 247, 239), (238, 231, 240, 247), (236, 248, 238, 230), (226, 235, 248, 236), (235, 227, 237, 248), (232, 249, 235, 226), (224, 233, 249, 232), (233, 225, 234, 249), (275, 260, 253, 261), (274, 263, 257, 264), (273, 266, 255, 267), (272, 269, 251, 259), (271, 265, 254, 268), (270, 260, 251, 269), (266, 270, 269, 255), (257, 263, 270, 266), (263, 253, 260, 270), (258, 271, 268, 250), (252, 262, 271, 258), (262, 256, 265, 271), (268, 272, 259, 250), (254, 267, 272, 268), (267, 255, 269, 272), (265, 273, 267, 254), (256, 264, 273, 265), (264, 257, 266, 273), (262, 274, 264, 256), (252, 261, 274, 262), (261, 253, 263, 274), (258, 275, 261, 252), (250, 259, 275, 258), (259, 251, 260, 275), (301, 286, 279, 287), (300, 289, 283, 290), (299, 292, 281, 293), (298, 295, 277, 285), (297, 291, 280, 294), (296, 286, 277, 295), (292, 296, 295, 281), (283, 289, 296, 292), (289, 279, 286, 296), (284, 297, 294, 276), (278, 288, 297, 284), (288, 282, 291, 297), (294, 298, 285, 276), (280, 293, 298, 294), (293, 281, 295, 298), (291, 299, 293, 280), (282, 290, 299, 291), (290, 283, 292, 299), (288, 300, 290, 282), (278, 287, 300, 288), (287, 279, 289, 300), (284, 301, 287, 278), (276, 285, 301, 284), (285, 277, 286, 301), (327, 312, 305, 313), (326, 315, 309, 316), (325, 318, 307, 319), (324, 321, 303, 311), (323, 317, 306, 320), (322, 312, 303, 321), (318, 322, 321, 307), (309, 315, 322, 318), (315, 305, 312, 322), (310, 323, 320, 302), (304, 314, 323, 310), (314, 308, 317, 323), (320, 324, 311, 302), (306, 319, 324, 320), (319, 307, 321, 324), (317, 325, 319, 306), (308, 316, 325, 317), (316, 309, 318, 325), (314, 326, 316, 308), (304, 313, 326, 314), (313, 305, 315, 326), (310, 327, 313, 304), (302, 311, 327, 310), (311, 303, 312, 327), (353, 338, 331, 339), (352, 341, 335, 342), (351, 344, 333, 345), (350, 347, 329, 337), (349, 343, 332, 346), (348, 338, 329, 347), (344, 348, 347, 333), (335, 341, 348, 344), (341, 331, 338, 348), (336, 349, 346, 328), (330, 340, 349, 336), (340, 334, 343, 349), (346, 350, 337, 328), (332, 345, 350, 346), (345, 333, 347, 350), (343, 351, 345, 332), (334, 342, 351, 343), (342, 335, 344, 351), (340, 352, 342, 334), (330, 339, 352, 340), (339, 331, 341, 352), (336, 353, 339, 330), (328, 337, 353, 336), (337, 329, 338, 353), (379, 364, 357, 365), (378, 367, 361, 368), (377, 370, 359, 371), (376, 373, 355, 363), (375, 369, 358, 372), (374, 364, 355, 373), (370, 374, 373, 359), (361, 367, 374, 370), (367, 357, 364, 374), (362, 375, 372, 354), (356, 366, 375, 362), (366, 360, 369, 375), (372, 376, 363, 354), (358, 371, 376, 372), (371, 359, 373, 376), (369, 377, 371, 358), (360, 368, 377, 369), (368, 361, 370, 377), (366, 378, 368, 360), (356, 365, 378, 366), (365, 357, 367, 378), (362, 379, 365, 356), (354, 363, 379, 362), (363, 355, 364, 379), (390, 388, 385, 389), (860, 857, 383, 387), (858, 388, 383, 857), (851, 385, 388, 858), (386, 859, 856, 382), (384, 850, 859, 386), (856, 860, 387, 382), (384, 389, 862, 850), (389, 385, 851, 862), (386, 390, 389, 384), (382, 387, 390, 386), (387, 383, 388, 390), (399, 397, 394, 398), (886, 883, 392, 396), (884, 397, 392, 883), (877, 394, 397, 884), (395, 885, 882, 391), (393, 876, 885, 395), (882, 886, 396, 391), (393, 398, 888, 876), (398, 394, 877, 888), (395, 399, 398, 393), (391, 396, 399, 395), (396, 392, 397, 399), (402, 403, 407, 406), (891, 400, 404, 897), (403, 890, 896, 407), (400, 401, 405, 404), (401, 402, 406, 405), (410, 411, 415, 414), (406, 407, 411, 410), (897, 404, 408, 903), (407, 896, 902, 411), (404, 405, 409, 408), (405, 406, 410, 409), (909, 412, 416, 915), (903, 408, 412, 909), (411, 902, 908, 415), (408, 409, 413, 412), (409, 410, 414, 413), (415, 908, 914, 419), (412, 413, 417, 416), (413, 414, 418, 417), (414, 415, 419, 418), (420, 421, 425, 424), (419, 914, 920, 423), (416, 417, 421, 420), (417, 418, 422, 421), (418, 419, 423, 422), (915, 416, 420, 921), (927, 424, 425, 426, 427, 926), (421, 422, 426, 425), (422, 423, 427, 426), (921, 420, 424, 927), (423, 920, 926, 427), (400, 891, 890, 403, 402, 401), (213, 212, 435, 434), (202, 213, 434, 428), (215, 214, 433, 432), (207, 215, 432, 431), (214, 203, 429, 433), (212, 206, 430, 435), (206, 207, 431, 430), (200, 201, 429, 428), (463, 448, 439, 444), (448, 451, 437, 439), (446, 445, 436, 438), (444, 447, 443, 441), (460, 454, 443, 447), (451, 460, 447, 437), (439, 437, 447, 444), (440, 442, 445, 446), (457, 463, 444, 441), (440, 446, 465, 459), (459, 465, 464, 458), (458, 464, 463, 457), (436, 445, 462, 453), (453, 462, 461, 452), (452, 461, 460, 451), (445, 442, 456, 462), (462, 456, 455, 461), (461, 455, 454, 460), (438, 436, 453, 450), (450, 453, 452, 449), (449, 452, 451, 448), (446, 438, 450, 465), (465, 450, 449, 464), (464, 449, 448, 463), (493, 478, 469, 474), (478, 481, 467, 469), (476, 475, 466, 468), (474, 477, 473, 471), (490, 484, 473, 477), (481, 490, 477, 467), (469, 467, 477, 474), (470, 472, 475, 476), (487, 493, 474, 471), (470, 476, 495, 489), (489, 495, 494, 488), (488, 494, 493, 487), (466, 475, 492, 483), (483, 492, 491, 482), (482, 491, 490, 481), (475, 472, 486, 492), (492, 486, 485, 491), (491, 485, 484, 490), (468, 466, 483, 480), (480, 483, 482, 479), (479, 482, 481, 478), (476, 468, 480, 495), (495, 480, 479, 494), (494, 479, 478, 493), (505, 506, 499, 497), (527, 508, 503, 515), (508, 510, 501, 503), (523, 505, 497, 519), (512, 517, 500, 502), (514, 519, 497, 499), (516, 496, 504, 521), (521, 504, 505, 523), (502, 500, 511, 509), (509, 511, 510, 508), (512, 502, 509, 525), (525, 509, 508, 527), (496, 498, 507, 504), (504, 507, 506, 505), (507, 524, 526, 506), (524, 525, 527, 526), (498, 513, 524, 507), (513, 512, 525, 524), (511, 520, 522, 510), (520, 521, 523, 522), (500, 517, 520, 511), (517, 516, 521, 520), (503, 501, 518, 515), (515, 518, 519, 514), (498, 496, 516, 513), (513, 516, 517, 512), (510, 522, 518, 501), (522, 523, 519, 518), (506, 526, 514, 499), (526, 527, 515, 514), (537, 538, 531, 529), (559, 540, 535, 547), (540, 542, 533, 535), (555, 537, 529, 551), (544, 549, 532, 534), (546, 551, 529, 531), (548, 528, 536, 553), (553, 536, 537, 555), (534, 532, 543, 541), (541, 543, 542, 540), (544, 534, 541, 557), (557, 541, 540, 559), (528, 530, 539, 536), (536, 539, 538, 537), (539, 556, 558, 538), (556, 557, 559, 558), (530, 545, 556, 539), (545, 544, 557, 556), (543, 552, 554, 542), (552, 553, 555, 554), (532, 549, 552, 543), (549, 548, 553, 552), (535, 533, 550, 547), (547, 550, 551, 546), (530, 528, 548, 545), (545, 548, 549, 544), (542, 554, 550, 533), (554, 555, 551, 550), (538, 558, 546, 531), (558, 559, 547, 546), (568, 569, 563, 561), (583, 570, 567, 575), (570, 571, 565, 567), (581, 568, 561, 579), (572, 577, 564, 566), (574, 579, 561, 563), (576, 560, 568, 581), (566, 564, 571, 570), (572, 566, 570, 583), (560, 562, 569, 568), (562, 573, 582, 569), (573, 572, 583, 582), (564, 577, 580, 571), (577, 576, 581, 580), (567, 565, 578, 575), (575, 578, 579, 574), (562, 560, 576, 573), (573, 576, 577, 572), (571, 580, 578, 565), (580, 581, 579, 578), (569, 582, 574, 563), (582, 583, 575, 574), (593, 594, 587, 585), (615, 596, 591, 603), (596, 598, 589, 591), (648, 593, 585, 650), (600, 605, 588, 590), (652, 650, 585, 587), (653, 584, 592, 649), (649, 592, 593, 648), (590, 588, 599, 597), (597, 599, 598, 596), (600, 590, 597, 613), (613, 597, 596, 615), (584, 586, 595, 592), (592, 595, 594, 593), (654, 612, 614, 655), (612, 613, 615, 614), (651, 601, 612, 654), (601, 600, 613, 612), (599, 608, 610, 598), (608, 609, 611, 610), (588, 605, 608, 599), (605, 604, 609, 608), (591, 589, 606, 603), (603, 606, 607, 602), (651, 653, 604, 601), (601, 604, 605, 600), (598, 610, 606, 589), (610, 611, 607, 606), (655, 614, 602, 652), (614, 615, 603, 602), (625, 626, 619, 617), (647, 628, 623, 635), (628, 630, 621, 623), (643, 625, 617, 639), (632, 637, 620, 622), (634, 639, 617, 619), (636, 616, 624, 641), (641, 624, 625, 643), (622, 620, 631, 629), (629, 631, 630, 628), (632, 622, 629, 645), (645, 629, 628, 647), (616, 618, 627, 624), (624, 627, 626, 625), (627, 644, 646, 626), (644, 645, 647, 646), (618, 633, 644, 627), (633, 632, 645, 644), (631, 640, 642, 630), (640, 641, 643, 642), (620, 637, 640, 631), (637, 636, 641, 640), (623, 621, 638, 635), (635, 638, 639, 634), (618, 616, 636, 633), (633, 636, 637, 632), (630, 642, 638, 621), (642, 643, 639, 638), (626, 646, 634, 619), (646, 647, 635, 634), (594, 655, 652, 587), (586, 584, 653, 651), (586, 651, 654, 595), (595, 654, 655, 594), (609, 649, 648, 611), (604, 653, 649, 609), (602, 607, 650, 652), (611, 648, 650, 607), (932, 658, 659, 933), (668, 662, 663, 671), (934, 660, 661, 935), (657, 665, 664, 836, 656), (939, 673, 660, 934), (937, 675, 657, 933), (676, 664, 665, 679), (673, 677, 667, 837, 660), (675, 679, 665, 657), (660, 837, 667, 666, 661), (661, 666, 678, 674), (674, 678, 679, 675), (656, 836, 664, 676, 672), (672, 676, 677, 673), (667, 677, 678, 666), (677, 676, 679, 678), (935, 661, 674, 936), (936, 674, 675, 937), (932, 656, 672, 938), (938, 672, 673, 939), (658, 669, 670, 659), (669, 668, 671, 670), (705, 691, 683, 690), (704, 694, 687, 693), (703, 697, 685, 696), (702, 689, 681, 699), (701, 698, 684, 695), (700, 699, 681, 690), (696, 685, 699, 700), (687, 696, 700, 693), (693, 700, 690, 683), (688, 680, 698, 701), (682, 688, 701, 692), (692, 701, 695, 686), (698, 680, 689, 702), (684, 698, 702, 697), (697, 702, 699, 685), (695, 684, 697, 703), (686, 695, 703, 694), (694, 703, 696, 687), (692, 686, 694, 704), (682, 692, 704, 691), (691, 704, 693, 683), (688, 682, 691, 705), (680, 688, 705, 689), (689, 705, 690, 681), (731, 717, 709, 716), (730, 720, 713, 719), (729, 723, 711, 722), (728, 715, 707, 725), (727, 724, 710, 721), (726, 725, 707, 716), (722, 711, 725, 726), (713, 722, 726, 719), (719, 726, 716, 709), (714, 706, 724, 727), (708, 714, 727, 718), (718, 727, 721, 712), (724, 706, 715, 728), (710, 724, 728, 723), (723, 728, 725, 711), (721, 710, 723, 729), (712, 721, 729, 720), (720, 729, 722, 713), (718, 712, 720, 730), (708, 718, 730, 717), (717, 730, 719, 709), (714, 708, 717, 731), (706, 714, 731, 715), (715, 731, 716, 707), (757, 743, 735, 742), (756, 746, 739, 745), (755, 749, 737, 748), (754, 741, 733, 751), (753, 750, 736, 747), (752, 751, 733, 742), (748, 737, 751, 752), (739, 748, 752, 745), (745, 752, 742, 735), (740, 732, 750, 753), (734, 740, 753, 744), (744, 753, 747, 738), (750, 732, 741, 754), (736, 750, 754, 749), (749, 754, 751, 737), (747, 736, 749, 755), (738, 747, 755, 746), (746, 755, 748, 739), (744, 738, 746, 756), (734, 744, 756, 743), (743, 756, 745, 735), (740, 734, 743, 757), (732, 740, 757, 741), (741, 757, 742, 733), (783, 769, 761, 768), (782, 772, 765, 771), (781, 775, 763, 774), (780, 767, 759, 777), (779, 776, 762, 773), (778, 777, 759, 768), (774, 763, 777, 778), (765, 774, 778, 771), (771, 778, 768, 761), (766, 758, 776, 779), (760, 766, 779, 770), (770, 779, 773, 764), (776, 758, 767, 780), (762, 776, 780, 775), (775, 780, 777, 763), (773, 762, 775, 781), (764, 773, 781, 772), (772, 781, 774, 765), (770, 764, 772, 782), (760, 770, 782, 769), (769, 782, 771, 761), (766, 760, 769, 783), (758, 766, 783, 767), (767, 783, 768, 759), (809, 795, 787, 794), (808, 798, 791, 797), (807, 801, 789, 800), (806, 793, 785, 803), (805, 802, 788, 799), (804, 803, 785, 794), (800, 789, 803, 804), (791, 800, 804, 797), (797, 804, 794, 787), (792, 784, 802, 805), (786, 792, 805, 796), (796, 805, 799, 790), (802, 784, 793, 806), (788, 802, 806, 801), (801, 806, 803, 789), (799, 788, 801, 807), (790, 799, 807, 798), (798, 807, 800, 791), (796, 790, 798, 808), (786, 796, 808, 795), (795, 808, 797, 787), (792, 786, 795, 809), (784, 792, 809, 793), (793, 809, 794, 785), (835, 821, 813, 820), (834, 824, 817, 823), (833, 827, 815, 826), (832, 819, 811, 829), (831, 828, 814, 825), (830, 829, 811, 820), (826, 815, 829, 830), (817, 826, 830, 823), (823, 830, 820, 813), (818, 810, 828, 831), (812, 818, 831, 822), (822, 831, 825, 816), (828, 810, 819, 832), (814, 828, 832, 827), (827, 832, 829, 815), (825, 814, 827, 833), (816, 825, 833, 824), (824, 833, 826, 817), (822, 816, 824, 834), (812, 822, 834, 821), (821, 834, 823, 813), (818, 812, 821, 835), (810, 818, 835, 819), (819, 835, 820, 811), (863, 849, 841, 848), (862, 852, 845, 851), (861, 855, 843, 854), (860, 847, 839, 857), (859, 856, 842, 853), (858, 857, 839, 848), (854, 843, 857, 858), (845, 854, 858, 851), (851, 858, 848, 841), (846, 838, 856, 859), (840, 846, 859, 850), (850, 859, 853, 844), (856, 838, 847, 860), (842, 856, 860, 855), (855, 860, 857, 843), (853, 842, 855, 861), (844, 853, 861, 852), (852, 861, 854, 845), (850, 844, 852, 862), (840, 850, 862, 849), (849, 862, 851, 841), (846, 840, 849, 863), (838, 846, 863, 847), (847, 863, 848, 839), (889, 875, 867, 874), (888, 878, 871, 877), (887, 881, 869, 880), (886, 873, 865, 883), (885, 882, 868, 879), (884, 883, 865, 874), (880, 869, 883, 884), (871, 880, 884, 877), (877, 884, 874, 867), (872, 864, 882, 885), (866, 872, 885, 876), (876, 885, 879, 870), (882, 864, 873, 886), (868, 882, 886, 881), (881, 886, 883, 869), (879, 868, 881, 887), (870, 879, 887, 878), (878, 887, 880, 871), (876, 870, 878, 888), (866, 876, 888, 875), (875, 888, 877, 867), (872, 866, 875, 889), (864, 872, 889, 873), (873, 889, 874, 865), (894, 900, 901, 895), (891, 897, 898, 892), (895, 901, 896, 890), (892, 898, 899, 893), (893, 899, 900, 894), (906, 912, 913, 907), (900, 906, 907, 901), (897, 903, 904, 898), (901, 907, 902, 896), (898, 904, 905, 899), (899, 905, 906, 900), (909, 915, 916, 910), (903, 909, 910, 904), (907, 913, 908, 902), (904, 910, 911, 905), (905, 911, 912, 906), (913, 919, 914, 908), (910, 916, 917, 911), (911, 917, 918, 912), (912, 918, 919, 913), (922, 928, 929, 923), (919, 925, 920, 914), (916, 922, 923, 917), (917, 923, 924, 918), (918, 924, 925, 919), (915, 921, 922, 916), (927, 926, 931, 930, 929, 928), (923, 929, 930, 924), (924, 930, 931, 925), (921, 927, 928, 922), (925, 931, 926, 920), (892, 893, 894, 895, 890, 891), (669, 938, 939, 668), (658, 932, 938, 669), (671, 936, 937, 670), (663, 935, 936, 671), (670, 937, 933, 659), (668, 939, 934, 662), (662, 934, 935, 663), (656, 932, 933, 657)])
me_cube_008.polygons.foreach_set('material_index', [2, 2, 2, 2, 2, 2, 2, 2, 2, 2, 2, 2, 2, 2, 2, 2, 2, 2, 2, 2, 2, 2, 2, 2, 2, 2, 2, 2, 2, 2, 2, 2, 2, 2, 2, 2, 2, 2, 2, 2, 2, 2, 2, 2, 2, 2, 2, 2, 0, 0, 0, 0, 0, 0, 0, 0, 0, 0, 0, 0, 0, 0, 0, 0, 0, 0, 0, 0, 0, 0, 0, 0, 0, 0, 0, 0, 0, 0, 0, 0, 0, 0, 0, 0, 0, 0, 0, 0, 0, 0, 0, 0, 0, 0, 0, 0, 0, 0, 0, 0, 0, 0, 0, 0, 0, 0, 0, 0, 0, 0, 0, 0, 0, 0, 0, 0, 0, 0, 0, 0, 0, 0, 0, 0, 0, 0, 0, 0, 0, 0, 0, 0, 0, 0, 0, 0, 0, 0, 0, 0, 0, 0, 0, 0, 0, 0, 0, 0, 0, 0, 0, 0, 0, 0, 0, 0, 0, 0, 0, 0, 0, 0, 0, 0, 0, 0, 0, 0, 0, 0, 0, 0, 0, 0, 0, 0, 0, 0, 0, 0, 0, 0, 0, 0, 0, 0, 0, 0, 0, 0, 0, 0, 0, 0, 0, 0, 0, 0, 0, 0, 0, 0, 0, 0, 0, 0, 0, 0, 0, 0, 0, 0, 0, 0, 0, 0, 0, 0, 0, 0, 0, 0, 0, 0, 0, 0, 0, 0, 0, 0, 0, 0, 0, 0, 0, 0, 0, 0, 0, 0, 0, 0, 0, 0, 0, 0, 0, 0, 0, 0, 0, 0, 0, 0, 0, 0, 0, 0, 0, 0, 0, 0, 0, 0, 0, 0, 0, 0, 0, 0, 0, 0, 0, 0, 0, 0, 0, 0, 0, 0, 0, 0, 0, 0, 0, 0, 0, 0, 0, 0, 0, 0, 0, 0, 0, 0, 0, 0, 0, 0, 0, 0, 0, 0, 0, 0, 0, 0, 0, 0, 0, 0, 0, 0, 0, 0, 0, 0, 0, 0, 0, 0, 0, 0, 0, 0, 0, 0, 0, 0, 0, 0, 0, 0, 0, 0, 0, 0, 0, 0, 0, 0, 0, 0, 0, 0, 0, 0, 0, 0, 0, 0, 0, 0, 0, 0, 0, 0, 0, 0, 0, 0, 0, 0, 2, 2, 2, 2, 2, 2, 2, 2, 2, 2, 2, 2, 2, 2, 2, 2, 2, 2, 2, 2, 2, 2, 2, 2, 2, 2, 2, 2, 2, 2, 2, 2, 2, 2, 2, 2, 2, 2, 2, 2, 2, 2, 2, 2, 2, 2, 2, 2, 2, 2, 2, 2, 2, 2, 2, 2, 0, 0, 0, 0, 0, 0, 0, 0, 2, 2, 2, 2, 2, 2, 2, 2, 2, 2, 2, 2, 2, 2, 2, 2, 2, 2, 2, 2, 2, 2, 2, 2, 2, 2, 2, 2, 2, 2, 2, 2, 2, 2, 2, 2, 2, 2, 2, 2, 2, 2, 2, 2, 2, 2, 2, 2, 1, 1, 1, 1, 1, 1, 1, 1, 1, 1, 1, 1, 1, 1, 1, 1, 1, 1, 1, 1, 1, 1, 1, 1, 1, 1, 1, 1, 1, 1, 1, 1, 1, 1, 1, 1, 1, 1, 1, 1, 1, 1, 1, 1, 1, 1, 1, 1, 1, 1, 1, 1, 1, 1, 1, 1, 1, 1, 1, 1, 1, 1, 1, 1, 1, 1, 1, 1, 1, 1, 1, 1, 1, 1, 1, 1, 1, 1, 1, 1, 1, 1, 1, 1, 1, 1, 1, 1, 1, 1, 1, 1, 1, 1, 1, 1, 1, 1, 1, 1, 1, 1, 1, 1, 1, 1, 1, 1, 1, 1, 1, 1, 1, 1, 1, 1, 1, 1, 1, 1, 1, 1, 1, 1, 1, 1, 1, 1, 1, 1, 1, 1, 1, 1, 1, 1, 1, 1, 1, 1, 1, 1, 1, 1, 1, 1, 1, 1, 1, 1, 1, 1, 1, 1, 1, 1, 1, 1, 1, 1, 1, 1, 1, 1, 1, 1, 1, 1, 1, 1, 1, 1, 1, 1, 1, 1, 1, 1, 1, 1, 1, 1, 1, 1, 1, 1, 1, 1, 1, 1, 1, 1, 1, 1, 1, 1, 1, 1, 1, 1, 1, 1, 1, 1, 1, 1, 1, 1, 1, 1, 1, 1, 1, 1, 1, 1, 1, 1, 1, 1, 1, 1, 1, 1, 1, 1, 1, 1, 1, 1, 1, 1, 1, 1, 1, 1, 1, 1, 1, 1, 1, 1, 1, 1, 1, 1, 1, 1, 1, 1, 1, 1, 1, 1, 1, 1, 1, 1, 1, 1, 1, 1, 1, 1, 1, 1, 1, 1, 1, 1, 1, 1, 1, 1, 1, 1, 1, 1, 1, 1, 1, 1, 1, 1, 1, 1, 1, 1, 1, 1, 1, 1, 1, 1, 1, 1, 1, 1, 1, 1, 1, 1, 1, 1, 1, 1, 1, 1, 1, 1, 1, 1, 1, 1, 1, 1, 2, 2, 2, 2, 2, 2, 2, 2, 2, 2, 2, 2, 2, 2, 2, 2, 2, 2, 2, 2, 2, 2, 2, 2, 2, 2, 2, 2, 2, 2, 2, 2, 2, 2, 2, 2, 2, 2, 2, 2, 2, 2, 2, 2, 2, 2, 2, 2, 2, 2, 2, 2, 2, 2, 2, 2, 2, 2, 2, 2, 2, 2, 2, 2, 2, 2, 2, 2, 2, 2, 2, 2, 2, 2, 2, 2, 2, 2, 2, 2, 1, 1, 1, 1, 1, 1, 1, 1])
me_cube_008.materials.append(mat_material_001)
me_cube_008.materials.append(mat_material_002)
me_cube_008.materials.append(mat_material_003)
me_cube_008.use_remesh_preserve_volume = False
me_cube_008.use_remesh_preserve_attributes = False
me_cube_008.use_mirror_vertex_groups = False
me_cube_008.update()
arm_armature = bpy.data.armatures.new('Armature')  # bones are not reproduced

# ---- objects
ob_cube = bpy.data.objects.new('Cube', me_cube_008)
ob_lamp = bpy.data.objects.new('Lamp', light_lamp)
ob_camera = bpy.data.objects.new('Camera', cam_camera)
ob_armature = bpy.data.objects.new('Armature', arm_armature)

# ---- transforms, parenting, visibility, modifiers, constraints
ob_cube.parent = ob_armature
ob_cube.location = (0.0, 0.0, 0.0)
ob_cube.lineart.crease_threshold = 0.0
_vg = ob_cube.vertex_groups.new(name='Hip')
_vg.add([0, 1, 2, 3, 4, 5, 6, 7, 8, 9, 10, 11, 12, 13, 14, 15, 16, 17, 18, 19, 436, 437, 438, 439, 440, 441, 442, 443, 444, 445, 446, 447, 448, 449, 450, 451, 452, 453, 454, 455, 456, 457, 458, 459, 460, 461, 462, 463, 464, 465], 1.0, 'REPLACE')
_vg = ob_cube.vertex_groups.new(name='Spine')
_vg.add([20, 21, 22, 23, 24, 25, 26, 27, 28, 29, 30, 31, 32, 33, 34, 35, 36, 37, 38, 39, 382, 383, 384, 385, 386, 387, 388, 389, 390, 466, 467, 468, 469, 470, 471, 472, 473, 474, 475, 476, 477, 478, 479, 480, 481, 482, 483, 484, 485, 486, 487, 488, 489, 490, 491, 492, 493, 494, 495, 838, 839, 840, 841, 842, 843, 844, 845, 846, 847, 848, 849, 850, 851, 852, 853, 854, 855, 856, 857, 858, 859, 860, 861, 862, 863], 1.0, 'REPLACE')
_vg = ob_cube.vertex_groups.new(name='Head')
_vg.add([391, 392, 393, 394, 395, 396, 397, 398, 399, 400, 401, 402, 403, 404, 405, 406, 407, 408, 409, 410, 411, 412, 413, 414, 415, 416, 417, 418, 419, 420, 421, 422, 423, 424, 425, 426, 427, 864, 865, 866, 867, 868, 869, 870, 871, 872, 873, 874, 875, 876, 877, 878, 879, 880, 881, 882, 883, 884, 885, 886, 887, 888, 889, 890, 891, 892, 893, 894, 895, 896, 897, 898, 899, 900, 901, 902, 903, 904, 905, 906, 907, 908, 909, 910, 911, 912, 913, 914, 915, 916, 917, 918, 919, 920, 921, 922, 923, 924, 925, 926, 927, 928, 929, 930, 931], 1.0, 'REPLACE')
_vg = ob_cube.vertex_groups.new(name='Upper Arm.L')
_vg.add([40, 41, 42, 43, 44, 45, 46, 47, 48, 49, 50, 51, 52, 53, 54, 55, 56, 57, 58, 59, 60, 61, 62, 63, 64, 65, 66, 67, 68, 69, 70, 71, 276, 277, 278, 279, 280, 281, 282, 283, 284, 285, 286, 287, 288, 289, 290, 291, 292, 293, 294, 295, 296, 297, 298, 299, 300, 301], 1.0, 'REPLACE')
_vg = ob_cube.vertex_groups.new(name='Lower Arm.L')
_vg.add([72, 73, 74, 75, 76, 77, 78, 79, 80, 81, 82, 83, 84, 85, 86, 87, 88, 89, 90, 91, 92, 93, 94, 95, 96, 97, 98, 99, 100, 101, 102, 103, 224, 225, 226, 227, 228, 229, 230, 231, 232, 233, 234, 235, 236, 237, 238, 239, 240, 241, 242, 243, 244, 245, 246, 247, 248, 249], 1.0, 'REPLACE')
_vg = ob_cube.vertex_groups.new(name='Hand.L')
_vg.add([104, 105, 106, 107, 108, 109, 110, 111, 112, 113, 114, 115, 116, 117, 118, 119, 120, 121, 122, 123, 124, 125, 126, 127, 250, 251, 252, 253, 254, 255, 256, 257, 258, 259, 260, 261, 262, 263, 264, 265, 266, 267, 268, 269, 270, 271, 272, 273, 274, 275], 1.0, 'REPLACE')
_vg = ob_cube.vertex_groups.new(name='Upper Arm.R')
_vg.add([496, 497, 498, 499, 500, 501, 502, 503, 504, 505, 506, 507, 508, 509, 510, 511, 512, 513, 514, 515, 516, 517, 518, 519, 520, 521, 522, 523, 524, 525, 526, 527, 732, 733, 734, 735, 736, 737, 738, 739, 740, 741, 742, 743, 744, 745, 746, 747, 748, 749, 750, 751, 752, 753, 754, 755, 756, 757], 1.0, 'REPLACE')
_vg = ob_cube.vertex_groups.new(name='Lower Arm.R')
_vg.add([528, 529, 530, 531, 532, 533, 534, 535, 536, 537, 538, 539, 540, 541, 542, 543, 544, 545, 546, 547, 548, 549, 550, 551, 552, 553, 554, 555, 556, 557, 558, 559, 680, 681, 682, 683, 684, 685, 686, 687, 688, 689, 690, 691, 692, 693, 694, 695, 696, 697, 698, 699, 700, 701, 702, 703, 704, 705], 1.0, 'REPLACE')
_vg = ob_cube.vertex_groups.new(name='Hand.R')
_vg.add([560, 561, 562, 563, 564, 565, 566, 567, 568, 569, 570, 571, 572, 573, 574, 575, 576, 577, 578, 579, 580, 581, 582, 583, 706, 707, 708, 709, 710, 711, 712, 713, 714, 715, 716, 717, 718, 719, 720, 721, 722, 723, 724, 725, 726, 727, 728, 729, 730, 731], 1.0, 'REPLACE')
_vg = ob_cube.vertex_groups.new(name='Upper Leg.L')
_vg.add([128, 129, 130, 131, 132, 133, 134, 135, 136, 137, 138, 139, 140, 141, 142, 143, 144, 145, 146, 147, 148, 149, 150, 151, 152, 153, 154, 155, 156, 157, 158, 159, 192, 193, 194, 195, 196, 197, 198, 199, 302, 303, 304, 305, 306, 307, 308, 309, 310, 311, 312, 313, 314, 315, 316, 317, 318, 319, 320, 321, 322, 323, 324, 325, 326, 327], 1.0, 'REPLACE')
_vg = ob_cube.vertex_groups.new(name='Lower Leg.L')
_vg.add([160, 161, 162, 163, 164, 165, 166, 167, 168, 169, 170, 171, 172, 173, 174, 175, 176, 177, 178, 179, 180, 181, 182, 183, 184, 185, 186, 187, 188, 189, 190, 191, 328, 329, 330, 331, 332, 333, 334, 335, 336, 337, 338, 339, 340, 341, 342, 343, 344, 345, 346, 347, 348, 349, 350, 351, 352, 353], 1.0, 'REPLACE')
_vg = ob_cube.vertex_groups.new(name='Foot.L')
for _i, _w in zip([200, 201, 202, 203, 204, 205, 206, 207, 212, 213, 214, 215, 216, 217, 218, 219, 354, 355, 356, 357, 358, 359, 360, 361, 362, 363, 364, 365, 366, 367, 368, 369, 370, 371, 372, 373, 374, 375, 376, 377, 378, 379, 428, 429, 430, 431, 432, 433, 434, 435], [0.5, 0.5, 1.0, 1.0, 0.5, 0.5, 1.0, 1.0, 1.0, 1.0, 1.0, 1.0, 0.5, 0.5, 0.5, 0.5, 1.0, 1.0, 1.0, 1.0, 1.0, 1.0, 1.0, 1.0, 1.0, 1.0, 1.0, 1.0, 1.0, 1.0, 1.0, 1.0, 1.0, 1.0, 1.0, 1.0, 1.0, 1.0, 1.0, 1.0, 1.0, 1.0, 1.0, 1.0, 1.0, 1.0, 1.0, 1.0, 1.0, 1.0]): _vg.add([_i], _w, 'REPLACE')
_vg = ob_cube.vertex_groups.new(name='Upper Leg.R')
_vg.add([584, 585, 586, 587, 588, 589, 590, 591, 592, 593, 594, 595, 596, 597, 598, 599, 600, 601, 602, 603, 604, 605, 606, 607, 608, 609, 610, 611, 612, 613, 614, 615, 648, 649, 650, 651, 652, 653, 654, 655, 758, 759, 760, 761, 762, 763, 764, 765, 766, 767, 768, 769, 770, 771, 772, 773, 774, 775, 776, 777, 778, 779, 780, 781, 782, 783], 1.0, 'REPLACE')
_vg = ob_cube.vertex_groups.new(name='Lower Leg.R')
_vg.add([616, 617, 618, 619, 620, 621, 622, 623, 624, 625, 626, 627, 628, 629, 630, 631, 632, 633, 634, 635, 636, 637, 638, 639, 640, 641, 642, 643, 644, 645, 646, 647, 784, 785, 786, 787, 788, 789, 790, 791, 792, 793, 794, 795, 796, 797, 798, 799, 800, 801, 802, 803, 804, 805, 806, 807, 808, 809], 1.0, 'REPLACE')
_vg = ob_cube.vertex_groups.new(name='Foot.R')
for _i, _w in zip([656, 657, 658, 659, 660, 661, 662, 663, 668, 669, 670, 671, 672, 673, 674, 675, 810, 811, 812, 813, 814, 815, 816, 817, 818, 819, 820, 821, 822, 823, 824, 825, 826, 827, 828, 829, 830, 831, 832, 833, 834, 835, 932, 933, 934, 935, 936, 937, 938, 939], [0.5, 0.5, 1.0, 1.0, 0.5, 0.5, 1.0, 1.0, 1.0, 1.0, 1.0, 1.0, 0.5, 0.5, 0.5, 0.5, 1.0, 1.0, 1.0, 1.0, 1.0, 1.0, 1.0, 1.0, 1.0, 1.0, 1.0, 1.0, 1.0, 1.0, 1.0, 1.0, 1.0, 1.0, 1.0, 1.0, 1.0, 1.0, 1.0, 1.0, 1.0, 1.0, 1.0, 1.0, 1.0, 1.0, 1.0, 1.0, 1.0, 1.0]): _vg.add([_i], _w, 'REPLACE')
_vg = ob_cube.vertex_groups.new(name='Toes.L')
for _i, _w in zip([200, 201, 204, 205, 208, 209, 210, 211, 216, 217, 218, 219, 220, 221, 222, 223, 380, 381, 428, 429, 430, 431, 432, 433, 434, 435], [1.0, 1.0, 1.0, 1.0, 1.0, 1.0, 1.0, 1.0, 1.0, 1.0, 1.0, 1.0, 1.0, 1.0, 1.0, 1.0, 1.0, 1.0, 0.5, 0.5, 0.5, 0.5, 0.5, 0.5, 0.5, 0.5]): _vg.add([_i], _w, 'REPLACE')
_vg = ob_cube.vertex_groups.new(name='Toes.R')
for _i, _w in zip([656, 657, 660, 661, 664, 665, 666, 667, 672, 673, 674, 675, 676, 677, 678, 679, 836, 837, 932, 933, 934, 935, 936, 937, 938, 939], [1.0, 1.0, 1.0, 1.0, 1.0, 1.0, 1.0, 1.0, 1.0, 1.0, 1.0, 1.0, 1.0, 1.0, 1.0, 1.0, 1.0, 1.0, 0.5, 0.5, 0.5, 0.5, 0.5, 0.5, 0.5, 0.5]): _vg.add([_i], _w, 'REPLACE')
_m = ob_cube.modifiers.new('Armature', 'ARMATURE')
_m.object = ob_armature
ob_lamp.location = (4.076, 1.005, 5.904)
ob_lamp.rotation_euler = (0.6503, 0.05522, 1.866)
ob_lamp.lock_rotations_4d = False
ob_lamp.empty_display_type = 'ARROWS'
ob_lamp.color = (0.0, 0.0, 0.0, 0.0)
ob_lamp.hide_viewport = True
ob_lamp.lineart.crease_threshold = 0.0
ob_camera.location = (7.481, -6.508, 5.344)
ob_camera.rotation_euler = (1.109, 0.0, 0.8149)
ob_camera.lock_rotations_4d = False
ob_camera.empty_display_type = 'ARROWS'
ob_camera.color = (0.0, 0.0, 0.0, 0.0)
ob_camera.hide_viewport = True
ob_camera.display_type = 'WIRE'
ob_camera.lineart.crease_threshold = 0.0
ob_armature.location = (0.0, 0.0, 0.0)
ob_armature.show_in_front = True
ob_armature.lineart.crease_threshold = 0.0

# ---- collection membership
col_collection_1.objects.link(ob_cube)
col_collection_1.objects.link(ob_lamp)
col_collection_1.objects.link(ob_camera)
col_collection_2.objects.link(ob_armature)

# ---- scene / render settings (as saved in the file)
scene.camera = ob_camera
scene.frame_start = 1; scene.frame_end = 24; scene.frame_set(0)
scene.render.engine = 'BLENDER_EEVEE_NEXT'
scene.render.resolution_percentage = 50
scene.render.dither_intensity = 0.0
scene.cycles.use_denoising = False
scene.cycles.samples = 128
scene.cycles.sampling_pattern = 'TABULATED_SOBOL'
scene.cycles.light_sampling_threshold = 0.0
scene.cycles.use_adaptive_sampling = False
scene.cycles.use_light_tree = False
scene.cycles.blur_glossy = 0.0
scene.cycles.sample_clamp_indirect = 0.0
scene.view_settings.view_transform = 'Standard'
bpy.context.view_layer.update()

